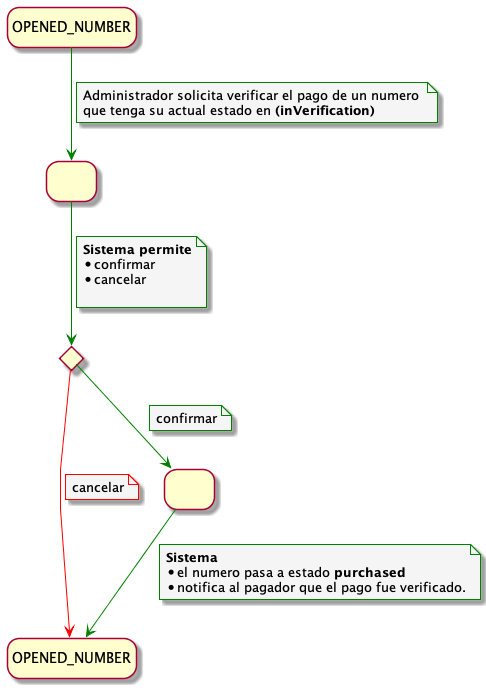

The diagram above was rendered by PlantUML. Its source (embedded in the PNG):
@startuml DeclinePaymentUseCase

!include ../../../../config/config.puml


state INITIAL as "OPENED_NUMBER"
state END as "OPENED_NUMBER"
state C <<choice>>
state 1 as " "
state 2 as " "


INITIAL --> 1 
note on link
Administrador solicita verificar el pago de un numero 
que tenga su actual estado en <b>(inVerification)</b>
end note

1 --> C 
note on link
 <b>Sistema permite</b>
 * confirmar
 * cancelar

end note

C -down[#red]-> END
note on link
cancelar
end note 

C -down-> 2 
note on link
confirmar
end note 

2 -down-> END
note on link
<b>Sistema</b>
* el numero pasa a estado <b>purchased</b>
* notifica al pagador que el pago fue verificado.
end note 

@enduml